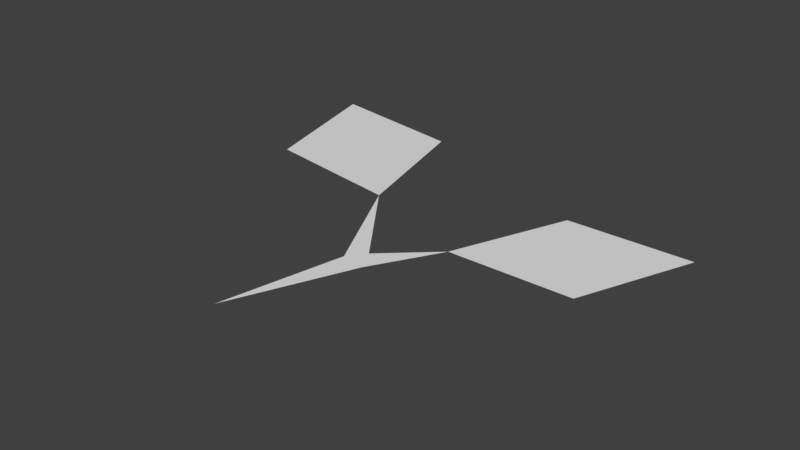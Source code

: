 # Source: particles.blend  (saved by Blender 2.77.0; exported with 4.5.12 LTS)
import bpy
from mathutils import Matrix  # noqa: F401  (used for matrix-valued properties, if any)

bpy.ops.wm.read_factory_settings(use_empty=True)
scene = bpy.context.scene
scene.name = 'Scene'

# ---- collections
col_collection_1 = bpy.data.collections.new('Collection 1'); scene.collection.children.link(col_collection_1)

# ---- world
world_world = bpy.data.worlds.new('World'); scene.world = world_world
world_world.color = (0.05088, 0.05088, 0.05088)
world_world.use_sun_shadow = False
world_world.sun_shadow_jitter_overblur = 0.0
world_world.cycles.sampling_method = 'MANUAL'

# ---- meshes
me_plane = bpy.data.meshes.new('Plane')
me_plane.from_pydata([(0.2454, 0.5476, 0.0), (0.1611, 0.3368, 0.0), (0.4708, 0.5508, 0.0), (0.3864, 0.34, 0.0), (0.0, 0.0, 0.0), (-0.3797, 0.7175, 0.0), (-0.05397, 0.422, 0.0), (0.07048, 0.2535, 0.0), (0.09169, 0.2152, 0.0), (0.04674, 0.2225, 0.0), (-0.3162, 0.462, 0.0), (-0.1175, 0.6775, 0.0)], [], [(0, 3, 2), (0, 1, 3), (8, 9, 4), (7, 8, 1), (6, 9, 7), (7, 9, 8), (10, 11, 5), (10, 6, 11)])
me_plane.use_remesh_preserve_volume = False
me_plane.use_remesh_preserve_attributes = False
me_plane.use_mirror_vertex_groups = False
me_plane.update()

# ---- objects
ob_plane = bpy.data.objects.new('Plane', me_plane)

# ---- transforms, parenting, visibility, modifiers, constraints
ob_plane.location = (0.0, 0.0, 0.0)
ob_plane.lineart.crease_threshold = 0.0

# ---- collection membership
col_collection_1.objects.link(ob_plane)

# ---- scene / render settings (as saved in the file)
scene.frame_start = 1; scene.frame_end = 250; scene.frame_set(1)
scene.render.engine = 'BLENDER_EEVEE_NEXT'
scene.render.image_settings.file_format = 'JPEG'
scene.render.image_settings.color_mode = 'RGB'
scene.render.dither_intensity = 0.0
scene.cycles.use_denoising = False
scene.cycles.samples = 128
scene.cycles.sampling_pattern = 'TABULATED_SOBOL'
scene.cycles.light_sampling_threshold = 0.0
scene.cycles.use_adaptive_sampling = False
scene.cycles.use_light_tree = False
scene.cycles.blur_glossy = 0.0
scene.cycles.sample_clamp_indirect = 0.0
scene.view_settings.view_transform = 'Standard'
bpy.context.view_layer.update()

# ---- added for rendering (the .blend has no active camera and no usable light): camera, sun
cam_auto = bpy.data.cameras.new('AutoCamera')
cam_auto.lens = 50.0
cam_auto.sensor_width = 36.0
cam_auto.clip_end = 1000.0
ob_auto_camera = bpy.data.objects.new('AutoCamera', cam_auto)
scene.collection.objects.link(ob_auto_camera)
ob_auto_camera.location = (1.07508, -0.876671, 0.823626)
ob_auto_camera.rotation_euler = (1.09748, -7.21219e-08, 0.694738)
scene.camera = ob_auto_camera
light_auto_sun = bpy.data.lights.new('AutoSun', 'SUN')
light_auto_sun.energy = 3.0
light_auto_sun.angle = 0.0523599
ob_auto_sun = bpy.data.objects.new('AutoSun', light_auto_sun)
scene.collection.objects.link(ob_auto_sun)
ob_auto_sun.rotation_euler = (0.872665, 0.174533, 0.523599)
bpy.context.view_layer.update()
